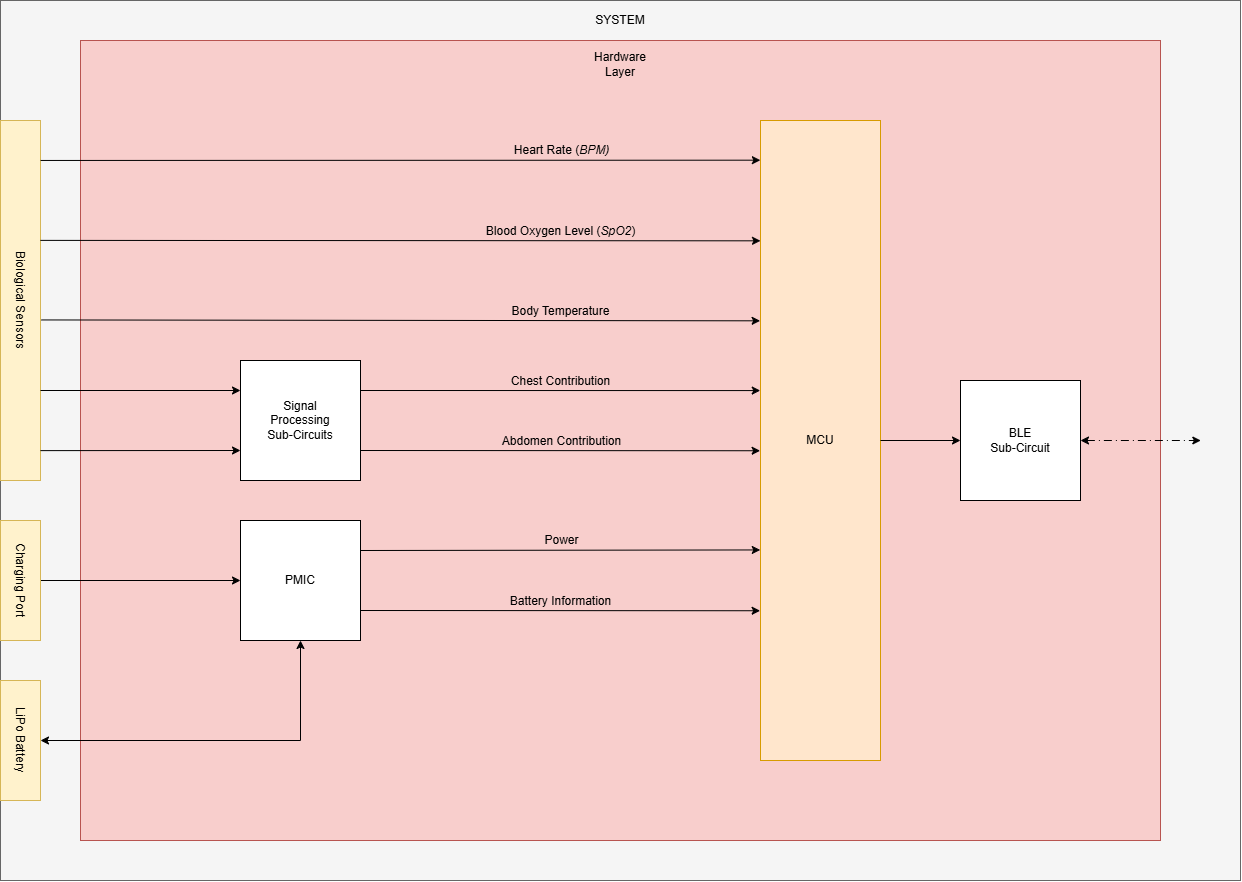

The diagram above was exported from draw.io. Its source (the exported page's mxGraphModel, read from the mxfile embedded in the PNG):
<mxGraphModel dx="1932" dy="1084" grid="1" gridSize="10" guides="1" tooltips="1" connect="1" arrows="1" fold="1" page="1" pageScale="1" pageWidth="850" pageHeight="1100" math="0" shadow="0">
  <root>
    <mxCell id="0" />
    <mxCell id="1" parent="0" />
    <mxCell id="BIYzyqfvlrBRRfNPABOp-2" parent="1" style="rounded=0;whiteSpace=wrap;html=1;fillColor=#f5f5f5;fontColor=#333333;strokeColor=#666666;" value="" vertex="1">
      <mxGeometry height="880" width="1240" x="160" as="geometry" />
    </mxCell>
    <mxCell id="O0HrDxkwD_cfFqThA4CZ-4" connectable="0" parent="1" style="group;fillColor=#f8cecc;strokeColor=#b85450;" value="" vertex="1">
      <mxGeometry height="800" width="1080" x="240" y="40" as="geometry" />
    </mxCell>
    <mxCell id="ZNB-jtyx4hYQNBge4ppk-4" parent="O0HrDxkwD_cfFqThA4CZ-4" style="rounded=0;whiteSpace=wrap;html=1;fillColor=none;strokeColor=#b85450;" value="" vertex="1">
      <mxGeometry height="800" width="1080" as="geometry" />
    </mxCell>
    <mxCell id="ZNB-jtyx4hYQNBge4ppk-6" parent="O0HrDxkwD_cfFqThA4CZ-4" style="text;html=1;whiteSpace=wrap;strokeColor=none;fillColor=none;align=center;verticalAlign=middle;rounded=0;" value="Hardware&lt;div&gt;Layer&lt;/div&gt;" vertex="1">
      <mxGeometry height="47.61904761904761" width="1080" as="geometry" />
    </mxCell>
    <mxCell id="ZNB-jtyx4hYQNBge4ppk-41" parent="O0HrDxkwD_cfFqThA4CZ-4" style="rounded=0;whiteSpace=wrap;html=1;strokeColor=default;" value="Signal&lt;div&gt;Processing&lt;/div&gt;&lt;div&gt;Sub-Circuits&lt;/div&gt;" vertex="1">
      <mxGeometry height="120" width="120" x="160" y="320" as="geometry" />
    </mxCell>
    <mxCell id="O0HrDxkwD_cfFqThA4CZ-2" parent="O0HrDxkwD_cfFqThA4CZ-4" style="rounded=0;whiteSpace=wrap;html=1;strokeColor=#d79b00;fillColor=#ffe6cc;" value="MCU" vertex="1">
      <mxGeometry height="640" width="120" x="680" y="80" as="geometry" />
    </mxCell>
    <mxCell id="O0HrDxkwD_cfFqThA4CZ-10" edge="1" parent="O0HrDxkwD_cfFqThA4CZ-4" source="ZNB-jtyx4hYQNBge4ppk-41" style="endArrow=classic;html=1;rounded=0;defaultLabelBackgroundColor=page;labelPadding=0 4;exitX=1;exitY=0.25;exitDx=0;exitDy=0;entryX=-0.002;entryY=0.422;entryDx=0;entryDy=0;entryPerimeter=0;" target="O0HrDxkwD_cfFqThA4CZ-2" value="">
      <mxGeometry height="50" relative="1" width="50" as="geometry">
        <mxPoint x="220" y="430" as="sourcePoint" />
        <mxPoint x="270" y="380" as="targetPoint" />
      </mxGeometry>
    </mxCell>
    <mxCell id="O0HrDxkwD_cfFqThA4CZ-35" connectable="0" parent="O0HrDxkwD_cfFqThA4CZ-10" style="edgeLabel;html=1;align=center;verticalAlign=middle;resizable=0;points=[];inheritText=1;defaultLabelBackgroundColor=page;labelPadding=0 4;" value="&lt;font style=&quot;font-size: 12px;&quot;&gt;Chest Contribution&lt;/font&gt;" vertex="1">
      <mxGeometry relative="1" x="0.1603" as="geometry">
        <mxPoint x="-32" y="-10" as="offset" />
      </mxGeometry>
    </mxCell>
    <mxCell id="O0HrDxkwD_cfFqThA4CZ-11" edge="1" parent="O0HrDxkwD_cfFqThA4CZ-4" source="ZNB-jtyx4hYQNBge4ppk-41" style="endArrow=classic;html=1;rounded=0;defaultLabelBackgroundColor=page;labelPadding=0 4;exitX=1;exitY=0.75;exitDx=0;exitDy=0;entryX=-0.003;entryY=0.516;entryDx=0;entryDy=0;entryPerimeter=0;" target="O0HrDxkwD_cfFqThA4CZ-2" value="">
      <mxGeometry height="50" relative="1" width="50" as="geometry">
        <mxPoint x="340" y="450" as="sourcePoint" />
        <mxPoint x="390" y="400" as="targetPoint" />
      </mxGeometry>
    </mxCell>
    <mxCell id="O0HrDxkwD_cfFqThA4CZ-36" connectable="0" parent="O0HrDxkwD_cfFqThA4CZ-11" style="edgeLabel;html=1;align=center;verticalAlign=middle;resizable=0;points=[];inheritText=1;defaultLabelBackgroundColor=page;labelPadding=0 4;" value="&lt;font style=&quot;font-size: 12px;&quot;&gt;Abdomen Contribution&lt;/font&gt;" vertex="1">
      <mxGeometry relative="1" x="0.1543" y="2" as="geometry">
        <mxPoint x="-31" y="-8" as="offset" />
      </mxGeometry>
    </mxCell>
    <mxCell id="O0HrDxkwD_cfFqThA4CZ-24" parent="O0HrDxkwD_cfFqThA4CZ-4" style="rounded=0;whiteSpace=wrap;html=1;strokeColor=default;" value="BLE&lt;div&gt;Sub-Circuit&lt;/div&gt;" vertex="1">
      <mxGeometry height="120" width="120" x="880" y="340" as="geometry" />
    </mxCell>
    <mxCell id="O0HrDxkwD_cfFqThA4CZ-25" edge="1" parent="O0HrDxkwD_cfFqThA4CZ-4" source="O0HrDxkwD_cfFqThA4CZ-2" style="endArrow=classic;html=1;rounded=0;defaultLabelBackgroundColor=page;labelPadding=0 4;exitX=1;exitY=0.5;exitDx=0;exitDy=0;entryX=0;entryY=0.5;entryDx=0;entryDy=0;" target="O0HrDxkwD_cfFqThA4CZ-24" value="">
      <mxGeometry height="50" relative="1" width="50" as="geometry">
        <mxPoint x="770" y="500" as="sourcePoint" />
        <mxPoint x="820" y="450" as="targetPoint" />
      </mxGeometry>
    </mxCell>
    <mxCell id="ZNB-jtyx4hYQNBge4ppk-42" parent="1" style="rounded=0;whiteSpace=wrap;html=1;" value="PMIC" vertex="1">
      <mxGeometry height="120" width="120" x="400" y="520" as="geometry" />
    </mxCell>
    <mxCell id="ZNB-jtyx4hYQNBge4ppk-51" edge="1" parent="1" source="ZNB-jtyx4hYQNBge4ppk-49" style="endArrow=classic;html=1;rounded=0;defaultLabelBackgroundColor=page;labelPadding=0 4;exitX=0.5;exitY=0;exitDx=0;exitDy=0;entryX=0;entryY=0.5;entryDx=0;entryDy=0;" target="ZNB-jtyx4hYQNBge4ppk-42" value="">
      <mxGeometry height="50" relative="1" width="50" as="geometry">
        <mxPoint x="340" y="490" as="sourcePoint" />
        <mxPoint x="390" y="440" as="targetPoint" />
      </mxGeometry>
    </mxCell>
    <mxCell id="O0HrDxkwD_cfFqThA4CZ-3" edge="1" parent="1" source="ZNB-jtyx4hYQNBge4ppk-43" style="endArrow=classic;startArrow=classic;html=1;rounded=0;defaultLabelBackgroundColor=page;labelPadding=0 4;entryX=0.5;entryY=1;entryDx=0;entryDy=0;exitX=0.5;exitY=0;exitDx=0;exitDy=0;" target="ZNB-jtyx4hYQNBge4ppk-42" value="">
      <mxGeometry height="50" relative="1" width="50" as="geometry">
        <Array as="points">
          <mxPoint x="460" y="740" />
        </Array>
        <mxPoint x="670" y="840" as="sourcePoint" />
        <mxPoint x="720" y="790" as="targetPoint" />
      </mxGeometry>
    </mxCell>
    <mxCell id="O0HrDxkwD_cfFqThA4CZ-12" edge="1" parent="1" source="ZNB-jtyx4hYQNBge4ppk-42" style="endArrow=classic;html=1;rounded=0;defaultLabelBackgroundColor=page;labelPadding=0 4;exitX=1;exitY=0.25;exitDx=0;exitDy=0;entryX=-0.002;entryY=0.671;entryDx=0;entryDy=0;entryPerimeter=0;" target="O0HrDxkwD_cfFqThA4CZ-2" value="">
      <mxGeometry height="50" relative="1" width="50" as="geometry">
        <mxPoint x="640" y="650" as="sourcePoint" />
        <mxPoint x="690" y="600" as="targetPoint" />
      </mxGeometry>
    </mxCell>
    <mxCell id="O0HrDxkwD_cfFqThA4CZ-37" connectable="0" parent="O0HrDxkwD_cfFqThA4CZ-12" style="edgeLabel;html=1;align=center;verticalAlign=middle;resizable=0;points=[];inheritText=1;defaultLabelBackgroundColor=page;labelPadding=0 4;" value="&lt;font style=&quot;font-size: 12px;&quot;&gt;Power&lt;/font&gt;" vertex="1">
      <mxGeometry relative="1" x="-0.0183" y="-1" as="geometry">
        <mxPoint x="4" y="-11" as="offset" />
      </mxGeometry>
    </mxCell>
    <mxCell id="O0HrDxkwD_cfFqThA4CZ-13" edge="1" parent="1" source="ZNB-jtyx4hYQNBge4ppk-42" style="endArrow=classic;html=1;rounded=0;defaultLabelBackgroundColor=page;labelPadding=0 4;exitX=1;exitY=0.75;exitDx=0;exitDy=0;entryX=-0.003;entryY=0.766;entryDx=0;entryDy=0;entryPerimeter=0;" target="O0HrDxkwD_cfFqThA4CZ-2" value="">
      <mxGeometry height="50" relative="1" width="50" as="geometry">
        <mxPoint x="640" y="670" as="sourcePoint" />
        <mxPoint x="690" y="620" as="targetPoint" />
      </mxGeometry>
    </mxCell>
    <mxCell id="O0HrDxkwD_cfFqThA4CZ-38" connectable="0" parent="O0HrDxkwD_cfFqThA4CZ-13" style="edgeLabel;html=1;align=center;verticalAlign=middle;resizable=0;points=[];inheritText=1;defaultLabelBackgroundColor=page;labelPadding=0 4;" value="&lt;font style=&quot;font-size: 12px;&quot;&gt;Battery Information&lt;/font&gt;" vertex="1">
      <mxGeometry relative="1" x="-0.0191" y="-1" as="geometry">
        <mxPoint x="4" y="-11" as="offset" />
      </mxGeometry>
    </mxCell>
    <mxCell id="ySA_E1a4cjhfXq1kBOAv-4" parent="1" style="text;html=1;whiteSpace=wrap;strokeColor=none;fillColor=none;align=center;verticalAlign=middle;rounded=0;" value="SYSTEM" vertex="1">
      <mxGeometry height="40" width="1240" x="160" as="geometry" />
    </mxCell>
    <mxCell id="O0HrDxkwD_cfFqThA4CZ-28" edge="1" parent="1" source="O0HrDxkwD_cfFqThA4CZ-24" style="endArrow=classic;startArrow=classic;html=1;rounded=0;defaultLabelBackgroundColor=page;labelPadding=0 4;exitX=1;exitY=0.5;exitDx=0;exitDy=0;dashed=1;dashPattern=8 4 1 4;entryX=0.968;entryY=0.5;entryDx=0;entryDy=0;entryPerimeter=0;" target="BIYzyqfvlrBRRfNPABOp-2" value="">
      <mxGeometry height="50" relative="1" width="50" as="geometry">
        <mxPoint x="1430" y="450" as="sourcePoint" />
        <mxPoint x="1480" y="440" as="targetPoint" />
      </mxGeometry>
    </mxCell>
    <mxCell id="ZNB-jtyx4hYQNBge4ppk-48" parent="1" style="rounded=0;whiteSpace=wrap;html=1;fillColor=#fff2cc;strokeColor=#d6b656;rotation=90;" value="Biological Sensors" vertex="1">
      <mxGeometry height="40" width="360" y="280" as="geometry" />
    </mxCell>
    <mxCell id="O0HrDxkwD_cfFqThA4CZ-5" edge="1" parent="1" source="ZNB-jtyx4hYQNBge4ppk-48" style="endArrow=classic;html=1;rounded=0;defaultLabelBackgroundColor=page;labelPadding=0 4;entryX=0;entryY=0.75;entryDx=0;entryDy=0;exitX=0.917;exitY=0;exitDx=0;exitDy=0;exitPerimeter=0;" target="ZNB-jtyx4hYQNBge4ppk-41" value="">
      <mxGeometry height="50" relative="1" width="50" as="geometry">
        <mxPoint x="250" y="450" as="sourcePoint" />
        <mxPoint x="620" y="340" as="targetPoint" />
      </mxGeometry>
    </mxCell>
    <mxCell id="O0HrDxkwD_cfFqThA4CZ-6" edge="1" parent="1" source="ZNB-jtyx4hYQNBge4ppk-48" style="endArrow=classic;html=1;rounded=0;defaultLabelBackgroundColor=page;labelPadding=0 4;entryX=0;entryY=0.25;entryDx=0;entryDy=0;exitX=0.75;exitY=0;exitDx=0;exitDy=0;" target="ZNB-jtyx4hYQNBge4ppk-41" value="">
      <mxGeometry height="50" relative="1" width="50" as="geometry">
        <mxPoint x="250" y="390" as="sourcePoint" />
        <mxPoint x="320" y="350" as="targetPoint" />
      </mxGeometry>
    </mxCell>
    <mxCell id="O0HrDxkwD_cfFqThA4CZ-15" edge="1" parent="1" source="ZNB-jtyx4hYQNBge4ppk-48" style="endArrow=classic;html=1;rounded=0;defaultLabelBackgroundColor=page;labelPadding=0 4;entryX=0;entryY=0.188;entryDx=0;entryDy=0;entryPerimeter=0;exitX=0.333;exitY=0.002;exitDx=0;exitDy=0;exitPerimeter=0;" target="O0HrDxkwD_cfFqThA4CZ-2" value="">
      <mxGeometry height="50" relative="1" width="50" as="geometry">
        <mxPoint x="170" y="240" as="sourcePoint" />
        <mxPoint x="510" y="260" as="targetPoint" />
      </mxGeometry>
    </mxCell>
    <mxCell id="O0HrDxkwD_cfFqThA4CZ-32" connectable="0" parent="O0HrDxkwD_cfFqThA4CZ-15" style="edgeLabel;html=1;align=center;verticalAlign=middle;resizable=0;points=[];inheritText=1;defaultLabelBackgroundColor=page;labelPadding=0 4;" value="&lt;font style=&quot;font-size: 12px;&quot;&gt;Blood Oxygen Level (&lt;i&gt;SpO2&lt;/i&gt;)&lt;/font&gt;" vertex="1">
      <mxGeometry relative="1" x="0.4588" y="1" as="geometry">
        <mxPoint x="-5" y="-9" as="offset" />
      </mxGeometry>
    </mxCell>
    <mxCell id="O0HrDxkwD_cfFqThA4CZ-16" edge="1" parent="1" source="ZNB-jtyx4hYQNBge4ppk-48" style="endArrow=classic;html=1;rounded=0;defaultLabelBackgroundColor=page;labelPadding=0 4;entryX=-0.001;entryY=0.062;entryDx=0;entryDy=0;entryPerimeter=0;exitX=0.111;exitY=-0.002;exitDx=0;exitDy=0;exitPerimeter=0;" target="O0HrDxkwD_cfFqThA4CZ-2" value="">
      <mxGeometry height="50" relative="1" width="50" as="geometry">
        <mxPoint x="170" y="160" as="sourcePoint" />
        <mxPoint x="570" y="200" as="targetPoint" />
      </mxGeometry>
    </mxCell>
    <mxCell id="O0HrDxkwD_cfFqThA4CZ-29" connectable="0" parent="O0HrDxkwD_cfFqThA4CZ-16" style="edgeLabel;html=1;align=center;verticalAlign=middle;resizable=0;points=[];inheritText=1;defaultLabelBackgroundColor=page;labelPadding=0 4;" value="&lt;font style=&quot;font-size: 12px;&quot;&gt;Heart Rate (&lt;i&gt;BPM)&lt;/i&gt;&lt;/font&gt;" vertex="1">
      <mxGeometry relative="1" x="0.3449" y="-1" as="geometry">
        <mxPoint x="36" y="-11" as="offset" />
      </mxGeometry>
    </mxCell>
    <mxCell id="ZNB-jtyx4hYQNBge4ppk-49" parent="1" style="rounded=0;whiteSpace=wrap;html=1;fillColor=#fff2cc;strokeColor=#d6b656;rotation=90;" value="Charging Port" vertex="1">
      <mxGeometry height="40" width="120" x="120" y="560" as="geometry" />
    </mxCell>
    <mxCell id="ZNB-jtyx4hYQNBge4ppk-43" parent="1" style="rounded=0;whiteSpace=wrap;html=1;rotation=90;fillColor=#fff2cc;strokeColor=#d6b656;" value="LiPo Battery" vertex="1">
      <mxGeometry height="40" width="120" x="120" y="720" as="geometry" />
    </mxCell>
    <mxCell id="O0HrDxkwD_cfFqThA4CZ-14" edge="1" parent="1" source="ZNB-jtyx4hYQNBge4ppk-48" style="endArrow=classic;html=1;rounded=0;defaultLabelBackgroundColor=page;labelPadding=0 4;entryX=-0.003;entryY=0.313;entryDx=0;entryDy=0;entryPerimeter=0;exitX=0.554;exitY=-0.017;exitDx=0;exitDy=0;exitPerimeter=0;" target="O0HrDxkwD_cfFqThA4CZ-2" value="">
      <mxGeometry height="50" relative="1" width="50" as="geometry">
        <mxPoint x="169.99999999999997" y="320.16" as="sourcePoint" />
        <mxPoint x="929.84" y="320.32" as="targetPoint" />
      </mxGeometry>
    </mxCell>
    <mxCell id="O0HrDxkwD_cfFqThA4CZ-33" connectable="0" parent="O0HrDxkwD_cfFqThA4CZ-14" style="edgeLabel;html=1;align=center;verticalAlign=middle;resizable=0;points=[];inheritText=1;defaultLabelBackgroundColor=page;labelPadding=0 4;" value="&lt;font style=&quot;font-size: 12px;&quot;&gt;Body Temperature&lt;/font&gt;" vertex="1">
      <mxGeometry relative="1" x="0.4821" y="-1" as="geometry">
        <mxPoint x="-14" y="-11" as="offset" />
      </mxGeometry>
    </mxCell>
  </root>
</mxGraphModel>